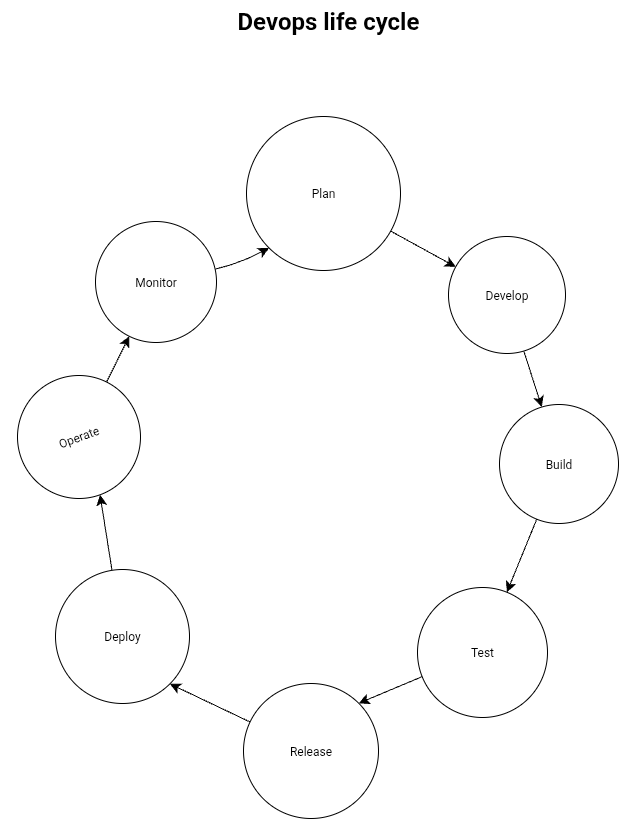

The diagram above was exported from draw.io. Its source (the exported page's mxGraphModel, read from the mxfile embedded in the PNG):
<mxGraphModel dx="582" dy="1769" grid="0" gridSize="10" guides="1" tooltips="1" connect="1" arrows="1" fold="1" page="0" pageScale="1" pageWidth="827" pageHeight="1169" math="0" shadow="0">
  <root>
    <mxCell id="0" />
    <mxCell id="1" parent="0" />
    <mxCell id="rRRgK90Y43caVU9j5wZd-12" style="edgeStyle=none;curved=1;rounded=0;orthogonalLoop=1;jettySize=auto;html=1;fontSize=12;startSize=8;endSize=8;entryX=0;entryY=1;entryDx=0;entryDy=0;" edge="1" parent="1" source="rRRgK90Y43caVU9j5wZd-1" target="rRRgK90Y43caVU9j5wZd-2">
      <mxGeometry relative="1" as="geometry">
        <mxPoint x="325" y="145" as="targetPoint" />
        <Array as="points">
          <mxPoint x="288" y="136" />
        </Array>
      </mxGeometry>
    </mxCell>
    <mxCell id="rRRgK90Y43caVU9j5wZd-1" value="Monitor" style="ellipse;whiteSpace=wrap;html=1;aspect=fixed;" vertex="1" parent="1">
      <mxGeometry x="144" y="94" width="121" height="121" as="geometry" />
    </mxCell>
    <mxCell id="rRRgK90Y43caVU9j5wZd-13" value="" style="edgeStyle=none;curved=1;rounded=0;orthogonalLoop=1;jettySize=auto;html=1;fontSize=12;startSize=8;endSize=8;" edge="1" parent="1" source="rRRgK90Y43caVU9j5wZd-2" target="rRRgK90Y43caVU9j5wZd-7">
      <mxGeometry relative="1" as="geometry" />
    </mxCell>
    <mxCell id="rRRgK90Y43caVU9j5wZd-2" value="Plan" style="ellipse;whiteSpace=wrap;html=1;aspect=fixed;" vertex="1" parent="1">
      <mxGeometry x="295" y="-11" width="154" height="154" as="geometry" />
    </mxCell>
    <mxCell id="rRRgK90Y43caVU9j5wZd-25" value="" style="edgeStyle=none;curved=1;rounded=0;orthogonalLoop=1;jettySize=auto;html=1;fontSize=12;startSize=8;endSize=8;" edge="1" parent="1" source="rRRgK90Y43caVU9j5wZd-3" target="rRRgK90Y43caVU9j5wZd-1">
      <mxGeometry relative="1" as="geometry" />
    </mxCell>
    <mxCell id="rRRgK90Y43caVU9j5wZd-3" value="Operate" style="ellipse;whiteSpace=wrap;html=1;aspect=fixed;rotation=-20;" vertex="1" parent="1">
      <mxGeometry x="66" y="248" width="123" height="123" as="geometry" />
    </mxCell>
    <mxCell id="rRRgK90Y43caVU9j5wZd-19" style="edgeStyle=none;curved=1;rounded=0;orthogonalLoop=1;jettySize=auto;html=1;fontSize=12;startSize=8;endSize=8;entryX=0.5;entryY=1;entryDx=0;entryDy=0;" edge="1" parent="1" source="rRRgK90Y43caVU9j5wZd-4" target="rRRgK90Y43caVU9j5wZd-3">
      <mxGeometry relative="1" as="geometry">
        <mxPoint x="150.69134521484375" y="401.96299913194434" as="targetPoint" />
        <Array as="points" />
      </mxGeometry>
    </mxCell>
    <mxCell id="rRRgK90Y43caVU9j5wZd-4" value="Deploy" style="ellipse;whiteSpace=wrap;html=1;aspect=fixed;" vertex="1" parent="1">
      <mxGeometry x="104" y="442" width="134" height="134" as="geometry" />
    </mxCell>
    <mxCell id="rRRgK90Y43caVU9j5wZd-24" style="edgeStyle=none;curved=1;rounded=0;orthogonalLoop=1;jettySize=auto;html=1;fontSize=12;startSize=8;endSize=8;entryX=1;entryY=1;entryDx=0;entryDy=0;" edge="1" parent="1" source="rRRgK90Y43caVU9j5wZd-5" target="rRRgK90Y43caVU9j5wZd-4">
      <mxGeometry relative="1" as="geometry">
        <mxPoint x="258.93831380208326" y="548.9258897569443" as="targetPoint" />
        <Array as="points" />
      </mxGeometry>
    </mxCell>
    <mxCell id="rRRgK90Y43caVU9j5wZd-5" value="Release" style="ellipse;whiteSpace=wrap;html=1;aspect=fixed;" vertex="1" parent="1">
      <mxGeometry x="292" y="556" width="135" height="135" as="geometry" />
    </mxCell>
    <mxCell id="rRRgK90Y43caVU9j5wZd-14" value="" style="edgeStyle=none;curved=1;rounded=0;orthogonalLoop=1;jettySize=auto;html=1;fontSize=12;startSize=8;endSize=8;" edge="1" parent="1" source="rRRgK90Y43caVU9j5wZd-7" target="rRRgK90Y43caVU9j5wZd-9">
      <mxGeometry relative="1" as="geometry" />
    </mxCell>
    <mxCell id="rRRgK90Y43caVU9j5wZd-7" value="Develop" style="ellipse;whiteSpace=wrap;html=1;aspect=fixed;" vertex="1" parent="1">
      <mxGeometry x="497" y="109" width="117" height="117" as="geometry" />
    </mxCell>
    <mxCell id="rRRgK90Y43caVU9j5wZd-16" value="" style="edgeStyle=none;curved=1;rounded=0;orthogonalLoop=1;jettySize=auto;html=1;fontSize=12;startSize=8;endSize=8;entryX=1;entryY=0;entryDx=0;entryDy=0;" edge="1" parent="1" source="rRRgK90Y43caVU9j5wZd-8" target="rRRgK90Y43caVU9j5wZd-5">
      <mxGeometry relative="1" as="geometry">
        <mxPoint x="362" y="489" as="targetPoint" />
      </mxGeometry>
    </mxCell>
    <mxCell id="rRRgK90Y43caVU9j5wZd-8" value="Test" style="ellipse;whiteSpace=wrap;html=1;aspect=fixed;" vertex="1" parent="1">
      <mxGeometry x="466" y="460" width="130" height="130" as="geometry" />
    </mxCell>
    <mxCell id="rRRgK90Y43caVU9j5wZd-15" value="" style="edgeStyle=none;curved=1;rounded=0;orthogonalLoop=1;jettySize=auto;html=1;fontSize=12;startSize=8;endSize=8;" edge="1" parent="1" source="rRRgK90Y43caVU9j5wZd-9" target="rRRgK90Y43caVU9j5wZd-8">
      <mxGeometry relative="1" as="geometry" />
    </mxCell>
    <mxCell id="rRRgK90Y43caVU9j5wZd-9" value="Build" style="ellipse;whiteSpace=wrap;html=1;aspect=fixed;" vertex="1" parent="1">
      <mxGeometry x="548" y="277" width="119" height="119" as="geometry" />
    </mxCell>
    <mxCell id="gUlUfuzOCht1uHyziae5-5" value="&lt;h1 style=&quot;margin-top: 0px;&quot;&gt;Devops life cycle&lt;/h1&gt;" style="text;html=1;whiteSpace=wrap;overflow=hidden;rounded=0;" vertex="1" parent="1">
      <mxGeometry x="284" y="-127" width="269.5" height="120" as="geometry" />
    </mxCell>
  </root>
</mxGraphModel>